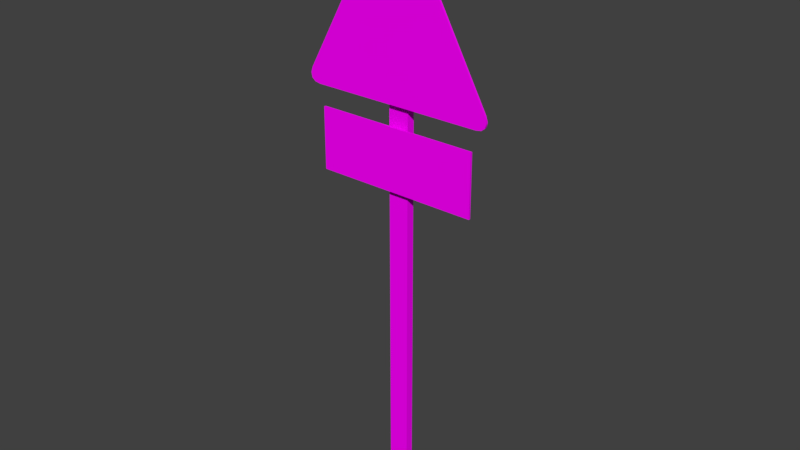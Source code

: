 # Source: BL_Sign_Public_Road_Ends.blend  (saved by Blender 2.79.0; exported with 4.5.12 LTS)
import bpy
from mathutils import Matrix  # noqa: F401  (used for matrix-valued properties, if any)

bpy.ops.wm.read_factory_settings(use_empty=True)
scene = bpy.context.scene
scene.name = 'Scene'

# ---- collections
col_collection_1 = bpy.data.collections.new('Collection 1'); scene.collection.children.link(col_collection_1)

# ---- images (referenced by path relative to the original .blend; pixels are not part of the script)
import os
ASSET_DIR = os.environ.get("B2B_ASSET_DIR", "")  # directory of the original .blend (textures are referenced by path, not embedded)
HERE = os.path.dirname(os.path.abspath(__file__))  # packed textures are extracted next to this script under _unpacked/

def load_image(name, relpath, width, height, colorspace="sRGB"):
    """Load a texture the original file referenced (path relative to the .blend, or extracted next to this script)."""
    p = next((c for c in (os.path.join(HERE, relpath), os.path.join(ASSET_DIR, relpath)) if relpath and os.path.exists(c)), "")
    if p:
        img = bpy.data.images.load(p, check_existing=True)
        img.name = name
    else:  # same state as the original file: an image datablock whose file is absent (Cycles renders it pink)
        img = bpy.data.images.new(name, width, height)
        img.source = "FILE"
        img.filepath = "//" + (relpath or name)
    img.colorspace_settings.name = colorspace
    return img
img_tx_sign_public_road_ends_png = load_image('TX_Sign_Public_Road_Ends.png', 'TX_Sign_Public_Road_Ends.png', 1024, 1024, 'sRGB')

# ---- materials (node trees are filled in below, after node groups)
mat_mt_sign_public_road_ends = bpy.data.materials.new('MT_Sign_Public_Road_Ends')
mat_mt_sign_public_road_ends.alpha_threshold = 0.0
mat_mt_sign_public_road_ends.roughness = 0.5

# ---- node groups
ng_auto_smooth = bpy.data.node_groups.new('Auto Smooth', 'GeometryNodeTree')
_s = ng_auto_smooth.interface.new_socket(name='Geometry', in_out='OUTPUT', socket_type='NodeSocketGeometry')
_s = ng_auto_smooth.interface.new_socket(name='Geometry', in_out='INPUT', socket_type='NodeSocketGeometry')
_s = ng_auto_smooth.interface.new_socket(name='Angle', in_out='INPUT', socket_type='NodeSocketFloat')
_s.subtype = 'ANGLE'
_s.min_value = 0.0
_s.max_value = 3.142
ng_auto_smooth.is_modifier = True
_N = ng_auto_smooth.nodes; _L = ng_auto_smooth.links
n0 = _N.new('NodeGroupOutput'); n0.name = 'Group Output'; n0.location = (480, -100)
n1 = _N.new('NodeGroupInput'); n1.name = 'Group Input'; n1.location = (-420, -300)
n2 = _N.new('NodeGroupInput'); n2.name = 'Group Input.001'; n2.location = (-60, -100)
n3 = _N.new('GeometryNodeSetShadeSmooth'); n3.name = 'Set Shade Smooth'; n3.location = (120, -100)
n3.domain = 'EDGE'
n4 = _N.new('GeometryNodeSetShadeSmooth'); n4.name = 'Set Shade Smooth.001'; n4.location = (300, -100)
n5 = _N.new('GeometryNodeInputMeshEdgeAngle'); n5.name = 'Edge Angle'; n5.location = (-420, -220)
n6 = _N.new('GeometryNodeInputEdgeSmooth'); n6.name = 'Is Edge Smooth'; n6.location = (-60, -160)
n7 = _N.new('GeometryNodeInputShadeSmooth'); n7.name = 'Is Face Smooth'; n7.location = (-240, -340)
n8 = _N.new('FunctionNodeBooleanMath'); n8.name = 'Boolean Math'; n8.location = (-60, -220)
n9 = _N.new('FunctionNodeCompare'); n9.name = 'Compare'; n9.location = (-240, -180)
n9.operation = 'LESS_EQUAL'
_L.new(n5.outputs[0], n9.inputs[0])
_L.new(n4.outputs[0], n0.inputs[0])
_L.new(n1.outputs[1], n9.inputs[1])
_L.new(n9.outputs[0], n8.inputs[0])
_L.new(n7.outputs[0], n8.inputs[1])
_L.new(n2.outputs[0], n3.inputs[0])
_L.new(n6.outputs[0], n3.inputs[1])
_L.new(n3.outputs[0], n4.inputs[0])
_L.new(n8.outputs[0], n3.inputs[2])
n0.is_active_output = True

# ---- material node trees
mat_mt_sign_public_road_ends.use_nodes = True; mat_mt_sign_public_road_ends.node_tree.nodes.clear()
_N = mat_mt_sign_public_road_ends.node_tree.nodes; _L = mat_mt_sign_public_road_ends.node_tree.links
n0 = _N.new('ShaderNodeOutputMaterial'); n0.name = 'Material Output'; n0.location = (300, 300)
n1 = _N.new('ShaderNodeBsdfDiffuse'); n1.name = 'Diffuse BSDF'; n1.location = (10, 300)
n2 = _N.new('ShaderNodeTexImage'); n2.name = 'Image Texture'; n2.location = (-173, 227)
n2.width = 140
n2.image = img_tx_sign_public_road_ends_png
_L.new(n1.outputs[0], n0.inputs[0])
_L.new(n2.outputs[0], n1.inputs[0])
n0.is_active_output = True

# ---- world
world_world = bpy.data.worlds.new('World'); scene.world = world_world
world_world.color = (0.05088, 0.05088, 0.05088)
world_world.use_sun_shadow = False
world_world.sun_shadow_jitter_overblur = 0.0
world_world.cycles.sampling_method = 'MANUAL'

# ---- meshes
me_ms_sign_public_road_ends = bpy.data.meshes.new('MS_Sign_Public_Road_Ends')
me_ms_sign_public_road_ends.from_pydata([(0.42, -0.05, 2.05), (2.235e-08, -0.05, 2.83), (-0.05, -0.02, 3.725e-09), (-0.05, -0.02, 2.7), (-0.05, 0.02, 3.725e-09), (-0.05, 0.02, 2.7), (0.05, -0.02, 3.725e-09), (0.05, -0.02, 2.7), (0.05, 0.02, 3.725e-09), (0.05, 0.02, 2.7), (-0.4, -0.05, 1.6), (-0.4, -0.05, 1.9), (-0.4, -0.04, 1.6), (-0.4, -0.04, 1.9), (0.4, -0.05, 1.6), (0.4, -0.05, 1.9), (0.4, -0.04, 1.6), (0.4, -0.04, 1.9), (-0.14, -0.04, 2.47), (-0.14, -0.04, 2.53), (-0.14, -0.03, 2.47), (-0.14, -0.03, 2.53), (0.14, -0.04, 2.47), (0.14, -0.04, 2.53), (0.14, -0.03, 2.47), (0.14, -0.03, 2.53), (0.06, -0.04, 2.47), (0.06, -0.04, 2.53), (-0.06, -0.04, 2.47), (-0.06, -0.04, 2.53), (-0.06, 0.03, 2.53), (-0.06, 0.03, 2.47), (0.06, -0.03, 2.47), (0.06, -0.03, 2.53), (-0.06, -0.03, 2.47), (-0.06, -0.03, 2.53), (0.06, 0.03, 2.53), (0.06, 0.03, 2.47), (-0.4611, -0.05, 2.07), (-0.42, -0.05, 2.0), (-0.47, -0.05, 2.043), (-0.4652, -0.05, 2.02), (-0.4477, -0.05, 2.005), (-0.42, -0.04, 2.0), (-0.4611, -0.04, 2.07), (-0.4477, -0.04, 2.005), (-0.4652, -0.04, 2.02), (-0.47, -0.04, 2.043), (0.42, -0.05, 2.0), (0.4611, -0.05, 2.07), (0.4477, -0.05, 2.005), (0.4652, -0.05, 2.02), (0.47, -0.05, 2.043), (0.4611, -0.04, 2.07), (0.42, -0.04, 2.0), (0.47, -0.04, 2.043), (0.4652, -0.04, 2.02), (0.4477, -0.04, 2.005), (-0.03885, -0.04, 2.83), (0.03885, -0.04, 2.83), (-0.02103, -0.04, 2.852), (-1.49e-08, -0.04, 2.86), (0.02103, -0.04, 2.852), (0.03885, -0.05, 2.83), (-0.03885, -0.05, 2.83), (0.02103, -0.05, 2.852), (1.49e-08, -0.05, 2.86), (-0.02103, -0.05, 2.852), (-0.42, -0.05, 2.05), (0.0, -0.04, 2.83), (-0.42, -0.04, 2.05), (0.42, -0.04, 2.05), (-0.1, -0.02, 2.48), (-0.1, -0.03, 2.48), (-0.1173, -0.02, 2.49), (-0.1173, -0.03, 2.49), (-0.1173, -0.02, 2.51), (-0.1173, -0.03, 2.51), (-0.1, -0.02, 2.52), (-0.1, -0.03, 2.52), (-0.08268, -0.02, 2.51), (-0.08268, -0.03, 2.51), (-0.08268, -0.02, 2.49), (-0.08268, -0.03, 2.49), (0.1, -0.02, 2.52), (0.1, -0.03, 2.52), (0.1173, -0.02, 2.51), (0.1173, -0.03, 2.51), (0.1173, -0.02, 2.49), (0.1173, -0.03, 2.49), (0.1, -0.02, 2.48), (0.1, -0.03, 2.48), (0.08268, -0.02, 2.49), (0.08268, -0.03, 2.49), (0.08268, -0.02, 2.51), (0.08268, -0.03, 2.51), (-0.14, -0.04, 2.17), (-0.14, -0.04, 2.23), (-0.14, -0.03, 2.17), (-0.14, -0.03, 2.23), (0.14, -0.04, 2.17), (0.14, -0.04, 2.23), (0.14, -0.03, 2.17), (0.14, -0.03, 2.23), (0.06, -0.04, 2.17), (0.06, -0.04, 2.23), (-0.06, -0.04, 2.17), (-0.06, -0.04, 2.23), (-0.06, 0.03, 2.23), (-0.06, 0.03, 2.17), (0.06, -0.03, 2.17), (0.06, -0.03, 2.23), (-0.06, -0.03, 2.17), (-0.06, -0.03, 2.23), (0.06, 0.03, 2.23), (0.06, 0.03, 2.17), (-0.1, -0.02, 2.22), (-0.1, -0.03, 2.22), (-0.08268, -0.02, 2.21), (-0.08268, -0.03, 2.21), (-0.08268, -0.02, 2.19), (-0.08268, -0.03, 2.19), (-0.1, -0.02, 2.18), (-0.1, -0.03, 2.18), (-0.1173, -0.02, 2.19), (-0.1173, -0.03, 2.19), (-0.1173, -0.02, 2.21), (-0.1173, -0.03, 2.21), (0.1, -0.02, 2.18), (0.1, -0.03, 2.18), (0.08268, -0.02, 2.19), (0.08268, -0.03, 2.19), (0.08268, -0.02, 2.21), (0.08268, -0.03, 2.21), (0.1, -0.02, 2.22), (0.1, -0.03, 2.22), (0.1173, -0.02, 2.21), (0.1173, -0.03, 2.21), (0.1173, -0.02, 2.19), (0.1173, -0.03, 2.19), (-0.14, -0.04, 1.72), (-0.14, -0.04, 1.78), (-0.14, -0.03, 1.72), (-0.14, -0.03, 1.78), (0.14, -0.04, 1.72), (0.14, -0.04, 1.78), (0.14, -0.03, 1.72), (0.14, -0.03, 1.78), (0.06, -0.04, 1.72), (0.06, -0.04, 1.78), (-0.06, -0.04, 1.72), (-0.06, -0.04, 1.78), (-0.06, 0.03, 1.78), (-0.06, 0.03, 1.72), (0.06, -0.03, 1.72), (0.06, -0.03, 1.78), (-0.06, -0.03, 1.72), (-0.06, -0.03, 1.78), (0.06, 0.03, 1.78), (0.06, 0.03, 1.72), (-0.1, -0.02, 1.73), (-0.1, -0.03, 1.73), (-0.1173, -0.02, 1.74), (-0.1173, -0.03, 1.74), (-0.1173, -0.02, 1.76), (-0.1173, -0.03, 1.76), (-0.1, -0.02, 1.77), (-0.1, -0.03, 1.77), (-0.08268, -0.02, 1.76), (-0.08268, -0.03, 1.76), (-0.08268, -0.02, 1.74), (-0.08268, -0.03, 1.74), (0.1, -0.02, 1.77), (0.1, -0.03, 1.77), (0.1173, -0.02, 1.76), (0.1173, -0.03, 1.76), (0.1173, -0.02, 1.74), (0.1173, -0.03, 1.74), (0.1, -0.02, 1.73), (0.1, -0.03, 1.73), (0.08268, -0.02, 1.74), (0.08268, -0.03, 1.74), (0.08268, -0.02, 1.76), (0.08268, -0.03, 1.76)], [], [(59, 69, 61, 62), (38, 64, 58, 44), (0, 51, 52, 49), (53, 59, 63, 49), (2, 3, 5, 4), (4, 5, 9, 8), (8, 9, 7, 6), (6, 7, 3, 2), (4, 8, 6, 2), (9, 5, 3, 7), (10, 11, 13, 12), (12, 13, 17, 16), (16, 17, 15, 14), (14, 15, 11, 10), (12, 16, 14, 10), (17, 13, 11, 15), (21, 20, 18, 19), (34, 28, 18, 20), (29, 35, 21, 19), (35, 34, 20, 21), (26, 32, 24, 22), (31, 37, 32, 34), (24, 25, 23, 22), (36, 30, 35, 33), (33, 35, 29, 27), (37, 36, 33, 32), (30, 31, 34, 35), (34, 32, 26, 28), (33, 27, 23, 25), (32, 33, 25, 24), (37, 31, 30, 36), (1, 63, 65, 66), (43, 39, 42, 45), (45, 42, 41, 46), (46, 41, 40, 47), (47, 40, 38, 44), (48, 54, 57, 50), (50, 57, 56, 51), (51, 56, 55, 52), (52, 55, 53, 49), (63, 59, 62, 65), (65, 62, 61, 66), (66, 61, 60, 67), (67, 60, 58, 64), (43, 54, 48, 39), (0, 49, 63, 1), (68, 0, 1), (68, 38, 40, 41), (64, 1, 66, 67), (48, 50, 51, 0), (38, 68, 1, 64), (39, 68, 41, 42), (48, 0, 68, 39), (70, 44, 58, 69), (71, 53, 55, 56), (61, 69, 58, 60), (69, 59, 53, 71), (70, 46, 47, 44), (43, 45, 46, 70), (54, 71, 56, 57), (72, 73, 75, 74), (74, 75, 77, 76), (76, 77, 79, 78), (78, 79, 81, 80), (80, 81, 83, 82), (82, 83, 73, 72), (72, 74, 76, 78), (84, 85, 87, 86), (86, 87, 89, 88), (88, 89, 91, 90), (90, 91, 93, 92), (92, 93, 95, 94), (94, 95, 85, 84), (84, 86, 88, 90), (70, 71, 54, 43), (82, 72, 78, 80), (94, 84, 90, 92), (70, 69, 71), (99, 98, 96, 97), (112, 106, 96, 98), (107, 113, 99, 97), (113, 112, 98, 99), (104, 110, 102, 100), (109, 115, 110, 112), (102, 103, 101, 100), (114, 108, 113, 111), (111, 113, 107, 105), (115, 114, 111, 110), (108, 109, 112, 113), (112, 110, 104, 106), (111, 105, 101, 103), (110, 111, 103, 102), (115, 109, 108, 114), (116, 117, 119, 118), (118, 119, 121, 120), (120, 121, 123, 122), (122, 123, 125, 124), (124, 125, 127, 126), (126, 127, 117, 116), (116, 118, 120, 122), (128, 129, 131, 130), (130, 131, 133, 132), (132, 133, 135, 134), (134, 135, 137, 136), (136, 137, 139, 138), (138, 139, 129, 128), (128, 130, 132, 134), (126, 116, 122, 124), (138, 128, 134, 136), (143, 142, 140, 141), (156, 150, 140, 142), (151, 157, 143, 141), (157, 156, 142, 143), (148, 154, 146, 144), (153, 159, 154, 156), (146, 147, 145, 144), (158, 152, 157, 155), (155, 157, 151, 149), (159, 158, 155, 154), (152, 153, 156, 157), (156, 154, 148, 150), (155, 149, 145, 147), (154, 155, 147, 146), (159, 153, 152, 158), (160, 161, 163, 162), (162, 163, 165, 164), (164, 165, 167, 166), (166, 167, 169, 168), (168, 169, 171, 170), (170, 171, 161, 160), (160, 162, 164, 166), (172, 173, 175, 174), (174, 175, 177, 176), (176, 177, 179, 178), (178, 179, 181, 180), (180, 181, 183, 182), (182, 183, 173, 172), (172, 174, 176, 178), (170, 160, 166, 168), (182, 172, 178, 180)])
me_ms_sign_public_road_ends.polygons.foreach_set('use_smooth', [True] * 140)
_uv = me_ms_sign_public_road_ends.uv_layers.new(name='UV_Sign_Public_Road_Ends')
_uv.uv.foreach_set('vector', [0.6982, 0.957, 0.7188, 0.957, 0.7188, 0.9688, 0.7046, 0.9653, 0.3125, 0.104, 0.5625, 0.104, 0.5625, 0.1147, 0.3125, 0.1147, 0.4438, 0.6138, 0.4668, 0.6025, 0.4688, 0.6143, 0.4624, 0.625, 0.3125, 0.1147, 0.5625, 0.1147, 0.5625, 0.125, 0.3125, 0.125, 0.9375, 0.1875, 0.03125, 0.1875, 0.03125, 0.1562, 0.9375, 0.1562, 0.9375, 0.3438, 0.03125, 0.3438, 0.03125, 0.2812, 0.9375, 0.2812, 0.9375, 0.2812, 0.03125, 0.2812, 0.03125, 0.25, 0.9375, 0.25, 0.9375, 0.25, 0.03125, 0.25, 0.03125, 0.1875, 0.9375, 0.1875, 0.7188, 0.09375, 0.7812, 0.09375, 0.7812, 0.125, 0.7188, 0.125, 0.6875, 0.125, 0.625, 0.125, 0.625, 0.09375, 0.6875, 0.09375, 0.2812, 0.09375, 0.4375, 0.09375, 0.4375, 0.104, 0.2812, 0.104, 0.9375, 0.375, 0.9375, 0.5625, 0.5, 0.5625, 0.5, 0.375, 0.2812, 0.09375, 0.4375, 0.09375, 0.4375, 0.104, 0.2812, 0.104, 0.4688, 0.375, 0.4688, 0.5625, 0.03125, 0.5625, 0.03125, 0.375, 0.2812, 0.09375, 0.5938, 0.09375, 0.5938, 0.104, 0.2812, 0.104, 0.5938, 0.104, 0.2812, 0.104, 0.2812, 0.09375, 0.5938, 0.09375, 0.03662, 0.125, 0.03662, 0.09375, 0.03125, 0.09375, 0.03125, 0.125, 0.07764, 0.1201, 0.07764, 0.125, 0.03662, 0.125, 0.03662, 0.1201, 0.07764, 0.1201, 0.07764, 0.125, 0.03662, 0.125, 0.03662, 0.1201, 0.07764, 0.125, 0.07764, 0.09375, 0.03662, 0.09375, 0.03662, 0.125, 0.2036, 0.125, 0.2036, 0.1201, 0.2446, 0.1201, 0.2446, 0.125, 0.1089, 0.09375, 0.1724, 0.09375, 0.1724, 0.1201, 0.1089, 0.1201, 0.2446, 0.09375, 0.2446, 0.125, 0.25, 0.125, 0.25, 0.09375, 0.1089, 0.09375, 0.1724, 0.09375, 0.1724, 0.1201, 0.1089, 0.1201, 0.1089, 0.1201, 0.1724, 0.1201, 0.1724, 0.125, 0.1089, 0.125, 0.1724, 0.09375, 0.1724, 0.125, 0.2036, 0.125, 0.2036, 0.09375, 0.1089, 0.125, 0.1089, 0.09375, 0.07764, 0.09375, 0.07764, 0.125, 0.1089, 0.1201, 0.1724, 0.1201, 0.1724, 0.125, 0.1089, 0.125, 0.2036, 0.125, 0.2036, 0.1201, 0.2446, 0.1201, 0.2446, 0.125, 0.2036, 0.09375, 0.2036, 0.125, 0.2446, 0.125, 0.2446, 0.09375, 0.1724, 0.09375, 0.1089, 0.09375, 0.1089, 0.125, 0.1724, 0.125, 0.25, 0.957, 0.2666, 0.957, 0.2607, 0.9658, 0.25, 0.9688, 0.3125, 0.09375, 0.3125, 0.104, 0.2969, 0.104, 0.2969, 0.09375, 0.2969, 0.09375, 0.2969, 0.104, 0.2812, 0.104, 0.2812, 0.09375, 0.2812, 0.1147, 0.2812, 0.104, 0.2969, 0.104, 0.2969, 0.1147, 0.2969, 0.1147, 0.2969, 0.104, 0.3125, 0.104, 0.3125, 0.1147, 0.5625, 0.104, 0.5625, 0.09375, 0.5786, 0.09375, 0.5786, 0.104, 0.5786, 0.104, 0.5786, 0.09375, 0.5938, 0.09375, 0.5938, 0.104, 0.2812, 0.125, 0.2812, 0.1147, 0.2969, 0.1147, 0.2969, 0.125, 0.2969, 0.125, 0.2969, 0.1147, 0.3125, 0.1147, 0.3125, 0.125, 0.5625, 0.125, 0.5625, 0.1147, 0.5786, 0.1147, 0.5786, 0.125, 0.5786, 0.125, 0.5786, 0.1147, 0.5938, 0.1147, 0.5938, 0.125, 0.5938, 0.104, 0.5938, 0.1147, 0.5786, 0.1147, 0.5786, 0.104, 0.5786, 0.104, 0.5786, 0.1147, 0.5625, 0.1147, 0.5625, 0.104, 0.3125, 0.09375, 0.5625, 0.09375, 0.5625, 0.104, 0.3125, 0.104, 0.4438, 0.6138, 0.4624, 0.625, 0.2666, 0.957, 0.25, 0.957, 0.05615, 0.6138, 0.4438, 0.6138, 0.25, 0.957, 0.05615, 0.6138, 0.03564, 0.625, 0.03125, 0.6143, 0.03516, 0.6025, 0.2334, 0.957, 0.25, 0.957, 0.25, 0.9688, 0.2397, 0.9658, 0.4438, 0.5938, 0.4585, 0.5952, 0.4668, 0.6025, 0.4438, 0.6138, 0.03564, 0.625, 0.05615, 0.6138, 0.25, 0.957, 0.2334, 0.957, 0.05615, 0.5938, 0.05615, 0.6138, 0.03516, 0.6025, 0.04346, 0.5957, 0.4438, 0.5938, 0.4438, 0.6138, 0.05615, 0.6138, 0.05615, 0.5938, 0.9126, 0.6138, 0.9375, 0.625, 0.7388, 0.957, 0.7188, 0.957, 0.5273, 0.6138, 0.5, 0.625, 0.5, 0.6143, 0.5063, 0.6025, 0.7188, 0.9688, 0.7188, 0.957, 0.7388, 0.957, 0.731, 0.9653, 0.7188, 0.957, 0.6982, 0.957, 0.5, 0.625, 0.5273, 0.6138, 0.9126, 0.6138, 0.9312, 0.6025, 0.9375, 0.6147, 0.9375, 0.625, 0.9126, 0.5938, 0.9229, 0.5952, 0.9312, 0.6025, 0.9126, 0.6138, 0.5273, 0.5938, 0.5273, 0.6138, 0.5063, 0.6025, 0.5146, 0.5957, 0.8286, 0.1177, 0.8286, 0.125, 0.8125, 0.1177, 0.8203, 0.1133, 0.8203, 0.1133, 0.8125, 0.1177, 0.8125, 0.1006, 0.8203, 0.105, 0.8203, 0.105, 0.8125, 0.1006, 0.8286, 0.09375, 0.8286, 0.1006, 0.8286, 0.1006, 0.8286, 0.09375, 0.8438, 0.1006, 0.8369, 0.105, 0.8369, 0.105, 0.8438, 0.1006, 0.8438, 0.1177, 0.8369, 0.1133, 0.8369, 0.1133, 0.8438, 0.1177, 0.8286, 0.125, 0.8286, 0.1177, 0.8286, 0.1177, 0.8203, 0.1133, 0.8203, 0.105, 0.8286, 0.1006, 0.8286, 0.1177, 0.8286, 0.125, 0.8125, 0.1177, 0.8203, 0.1133, 0.8203, 0.1133, 0.8125, 0.1177, 0.8125, 0.1006, 0.8203, 0.105, 0.8203, 0.105, 0.8125, 0.1006, 0.8286, 0.09375, 0.8286, 0.1006, 0.8286, 0.1006, 0.8286, 0.09375, 0.8438, 0.1006, 0.8369, 0.105, 0.8369, 0.105, 0.8438, 0.1006, 0.8438, 0.1177, 0.8369, 0.1133, 0.8369, 0.1133, 0.8438, 0.1177, 0.8286, 0.125, 0.8286, 0.1177, 0.8286, 0.1177, 0.8203, 0.1133, 0.8203, 0.105, 0.8286, 0.1006, 0.9126, 0.6138, 0.5273, 0.6138, 0.5273, 0.5938, 0.9126, 0.5938, 0.8369, 0.1133, 0.8286, 0.1177, 0.8286, 0.1006, 0.8369, 0.105, 0.8369, 0.1133, 0.8286, 0.1177, 0.8286, 0.1006, 0.8369, 0.105, 0.9126, 0.6138, 0.7188, 0.957, 0.5273, 0.6138, 0.2446, 0.125, 0.2446, 0.09375, 0.25, 0.09375, 0.25, 0.125, 0.07764, 0.1201, 0.07764, 0.125, 0.03662, 0.125, 0.03662, 0.1201, 0.07764, 0.1201, 0.07764, 0.125, 0.03662, 0.125, 0.03662, 0.1201, 0.2036, 0.125, 0.2036, 0.09375, 0.2446, 0.09375, 0.2446, 0.125, 0.2036, 0.125, 0.2036, 0.1201, 0.2446, 0.1201, 0.2446, 0.125, 0.1089, 0.09375, 0.1724, 0.09375, 0.1724, 0.1201, 0.1089, 0.1201, 0.03662, 0.09375, 0.03662, 0.125, 0.03125, 0.125, 0.03125, 0.09375, 0.1089, 0.09375, 0.1724, 0.09375, 0.1724, 0.1201, 0.1089, 0.1201, 0.1089, 0.1201, 0.1724, 0.1201, 0.1724, 0.125, 0.1089, 0.125, 0.1089, 0.09375, 0.1089, 0.125, 0.07764, 0.125, 0.07764, 0.09375, 0.1724, 0.125, 0.1724, 0.09375, 0.2036, 0.09375, 0.2036, 0.125, 0.1089, 0.1201, 0.1724, 0.1201, 0.1724, 0.125, 0.1089, 0.125, 0.2036, 0.125, 0.2036, 0.1201, 0.2446, 0.1201, 0.2446, 0.125, 0.07764, 0.09375, 0.07764, 0.125, 0.03662, 0.125, 0.03662, 0.09375, 0.1089, 0.09375, 0.1724, 0.09375, 0.1724, 0.125, 0.1089, 0.125, 0.8286, 0.1177, 0.8286, 0.125, 0.8125, 0.1177, 0.8203, 0.1133, 0.8203, 0.1133, 0.8125, 0.1177, 0.8125, 0.1006, 0.8203, 0.105, 0.8203, 0.105, 0.8125, 0.1006, 0.8286, 0.09375, 0.8286, 0.1006, 0.8286, 0.1006, 0.8286, 0.09375, 0.8438, 0.1006, 0.8369, 0.105, 0.8369, 0.105, 0.8438, 0.1006, 0.8438, 0.1177, 0.8369, 0.1133, 0.8369, 0.1133, 0.8438, 0.1177, 0.8286, 0.125, 0.8286, 0.1177, 0.8286, 0.1177, 0.8203, 0.1133, 0.8203, 0.105, 0.8286, 0.1006, 0.8286, 0.1177, 0.8286, 0.125, 0.8125, 0.1177, 0.8203, 0.1133, 0.8203, 0.1133, 0.8125, 0.1177, 0.8125, 0.1006, 0.8203, 0.105, 0.8203, 0.105, 0.8125, 0.1006, 0.8286, 0.09375, 0.8286, 0.1006, 0.8286, 0.1006, 0.8286, 0.09375, 0.8438, 0.1006, 0.8369, 0.105, 0.8369, 0.105, 0.8438, 0.1006, 0.8438, 0.1177, 0.8369, 0.1133, 0.8369, 0.1133, 0.8438, 0.1177, 0.8286, 0.125, 0.8286, 0.1177, 0.8286, 0.1177, 0.8203, 0.1133, 0.8203, 0.105, 0.8286, 0.1006, 0.8369, 0.1133, 0.8286, 0.1177, 0.8286, 0.1006, 0.8369, 0.105, 0.8369, 0.1133, 0.8286, 0.1177, 0.8286, 0.1006, 0.8369, 0.105, 0.03662, 0.125, 0.03662, 0.09375, 0.03125, 0.09375, 0.03125, 0.125, 0.07764, 0.1201, 0.07764, 0.125, 0.03662, 0.125, 0.03662, 0.1201, 0.07764, 0.1201, 0.07764, 0.125, 0.03662, 0.125, 0.03662, 0.1201, 0.07764, 0.125, 0.07764, 0.09375, 0.03662, 0.09375, 0.03662, 0.125, 0.2036, 0.125, 0.2036, 0.1201, 0.2446, 0.1201, 0.2446, 0.125, 0.1089, 0.09375, 0.1724, 0.09375, 0.1724, 0.1201, 0.1089, 0.1201, 0.2446, 0.09375, 0.2446, 0.125, 0.25, 0.125, 0.25, 0.09375, 0.1089, 0.09375, 0.1724, 0.09375, 0.1724, 0.1201, 0.1089, 0.1201, 0.1089, 0.1201, 0.1724, 0.1201, 0.1724, 0.125, 0.1089, 0.125, 0.1724, 0.09375, 0.1724, 0.125, 0.2036, 0.125, 0.2036, 0.09375, 0.1089, 0.125, 0.1089, 0.09375, 0.07764, 0.09375, 0.07764, 0.125, 0.1089, 0.1201, 0.1724, 0.1201, 0.1724, 0.125, 0.1089, 0.125, 0.2036, 0.125, 0.2036, 0.1201, 0.2446, 0.1201, 0.2446, 0.125, 0.2036, 0.09375, 0.2036, 0.125, 0.2446, 0.125, 0.2446, 0.09375, 0.1724, 0.09375, 0.1089, 0.09375, 0.1089, 0.125, 0.1724, 0.125, 0.8286, 0.1177, 0.8286, 0.125, 0.8125, 0.1177, 0.8203, 0.1133, 0.8203, 0.1133, 0.8125, 0.1177, 0.8125, 0.1006, 0.8203, 0.105, 0.8203, 0.105, 0.8125, 0.1006, 0.8286, 0.09375, 0.8286, 0.1006, 0.8286, 0.1006, 0.8286, 0.09375, 0.8438, 0.1006, 0.8369, 0.105, 0.8369, 0.105, 0.8438, 0.1006, 0.8438, 0.1177, 0.8369, 0.1133, 0.8369, 0.1133, 0.8438, 0.1177, 0.8286, 0.125, 0.8286, 0.1177, 0.8286, 0.1177, 0.8203, 0.1133, 0.8203, 0.105, 0.8286, 0.1006, 0.8286, 0.1177, 0.8286, 0.125, 0.8125, 0.1177, 0.8203, 0.1133, 0.8203, 0.1133, 0.8125, 0.1177, 0.8125, 0.1006, 0.8203, 0.105, 0.8203, 0.105, 0.8125, 0.1006, 0.8286, 0.09375, 0.8286, 0.1006, 0.8286, 0.1006, 0.8286, 0.09375, 0.8438, 0.1006, 0.8369, 0.105, 0.8369, 0.105, 0.8438, 0.1006, 0.8438, 0.1177, 0.8369, 0.1133, 0.8369, 0.1133, 0.8438, 0.1177, 0.8286, 0.125, 0.8286, 0.1177, 0.8286, 0.1177, 0.8203, 0.1133, 0.8203, 0.105, 0.8286, 0.1006, 0.8369, 0.1133, 0.8286, 0.1177, 0.8286, 0.1006, 0.8369, 0.105, 0.8369, 0.1133, 0.8286, 0.1177, 0.8286, 0.1006, 0.8369, 0.105])
me_ms_sign_public_road_ends.materials.append(mat_mt_sign_public_road_ends)
me_ms_sign_public_road_ends.use_remesh_preserve_volume = False
me_ms_sign_public_road_ends.use_remesh_preserve_attributes = False
me_ms_sign_public_road_ends.use_mirror_vertex_groups = False
me_ms_sign_public_road_ends.update()

# ---- objects
ob_ms_sign_public_road_ends = bpy.data.objects.new('MS_Sign_Public_Road_Ends', me_ms_sign_public_road_ends)

# ---- transforms, parenting, visibility, modifiers, constraints
ob_ms_sign_public_road_ends.location = (0.0, 0.0, 0.0)
ob_ms_sign_public_road_ends.lineart.crease_threshold = 0.0
_m = ob_ms_sign_public_road_ends.modifiers.new('Auto Smooth', 'NODES')
_m.node_group = ng_auto_smooth
_gi = [s.identifier for s in ng_auto_smooth.interface.items_tree if s.item_type == 'SOCKET' and s.in_out == 'INPUT']
_m[_gi[1]] = 1.047  # Angle

# ---- collection membership
col_collection_1.objects.link(ob_ms_sign_public_road_ends)

# ---- scene / render settings (as saved in the file)
scene.frame_start = 1; scene.frame_end = 250; scene.frame_set(1)
scene.render.engine = 'CYCLES'
scene.render.resolution_percentage = 50
scene.render.dither_intensity = 0.0
scene.cycles.use_denoising = False
scene.cycles.samples = 128
scene.cycles.sampling_pattern = 'TABULATED_SOBOL'
scene.cycles.use_adaptive_sampling = False
scene.cycles.use_light_tree = False
scene.cycles.blur_glossy = 0.0
scene.cycles.sample_clamp_indirect = 0.0
scene.view_settings.view_transform = 'Standard'
bpy.context.view_layer.update()

# ---- added for rendering (the .blend has no active camera and no usable light): camera, sun
cam_auto = bpy.data.cameras.new('AutoCamera')
cam_auto.lens = 50.0
cam_auto.sensor_width = 36.0
cam_auto.clip_end = 1000.0
ob_auto_camera = bpy.data.objects.new('AutoCamera', cam_auto)
scene.collection.objects.link(ob_auto_camera)
ob_auto_camera.location = (2.78639, -3.35366, 3.65911)
ob_auto_camera.rotation_euler = (1.09748, -7.21219e-08, 0.694738)
scene.camera = ob_auto_camera
light_auto_sun = bpy.data.lights.new('AutoSun', 'SUN')
light_auto_sun.energy = 3.0
light_auto_sun.angle = 0.0523599
ob_auto_sun = bpy.data.objects.new('AutoSun', light_auto_sun)
scene.collection.objects.link(ob_auto_sun)
ob_auto_sun.rotation_euler = (0.872665, 0.174533, 0.523599)
bpy.context.view_layer.update()
